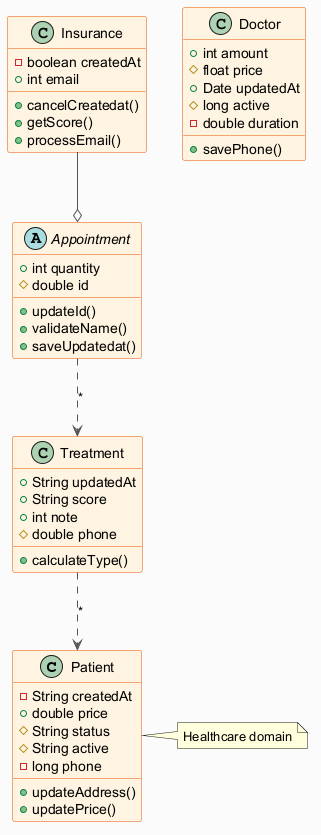

The diagram above was rendered by PlantUML. Its source (embedded in the PNG):
@startuml
skinparam backgroundColor #FAFAFA
skinparam classBackgroundColor #FFF3E0
skinparam classBorderColor #E65100
skinparam ArrowColor #555555
class Patient {
  -String createdAt
  +double price
  #String status
  #String active
  -long phone
  +updateAddress()
  +updatePrice()
}
abstract class Appointment {
  +int quantity
  #double id
  +updateId()
  +validateName()
  +saveUpdatedat()
}
class Insurance {
  -boolean createdAt
  +int email
  +cancelCreatedat()
  +getScore()
  +processEmail()
}
class Treatment {
  +String updatedAt
  +String score
  +int note
  #double phone
  +calculateType()
}
class Doctor {
  +int amount
  #float price
  +Date updatedAt
  #long active
  -double duration
  +savePhone()
}
Appointment ..> Treatment : "*"
Treatment ..> Patient : "*"
Insurance --o Appointment
note right of Patient : Healthcare domain
@enduml